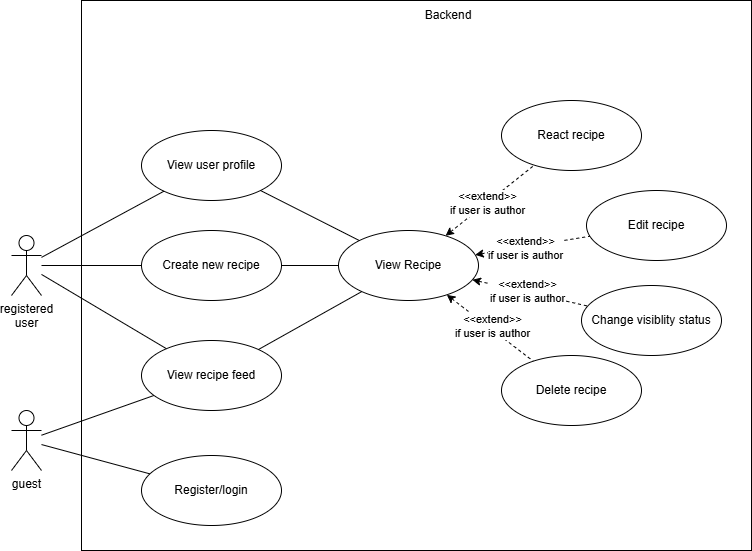

The diagram above was exported from draw.io. Its source (the exported page's mxGraphModel, read from the mxfile embedded in the PNG):
<mxGraphModel dx="1665" dy="751" grid="0" gridSize="10" guides="1" tooltips="1" connect="1" arrows="1" fold="1" page="1" pageScale="1" pageWidth="827" pageHeight="1169" math="0" shadow="0">
  <root>
    <mxCell id="0" />
    <mxCell id="1" parent="0" />
    <mxCell id="R20DIRK1avfW6koW9Dh3-5" value="" style="rounded=0;whiteSpace=wrap;html=1;fillColor=none;" parent="1" vertex="1">
      <mxGeometry x="113" y="310" width="670" height="550" as="geometry" />
    </mxCell>
    <mxCell id="R20DIRK1avfW6koW9Dh3-1" value="guest" style="shape=umlActor;verticalLabelPosition=bottom;verticalAlign=top;html=1;outlineConnect=0;" parent="1" vertex="1">
      <mxGeometry x="43" y="720" width="30" height="60" as="geometry" />
    </mxCell>
    <mxCell id="R20DIRK1avfW6koW9Dh3-2" value="registered&lt;div&gt;user&lt;/div&gt;" style="shape=umlActor;verticalLabelPosition=bottom;verticalAlign=top;html=1;outlineConnect=0;" parent="1" vertex="1">
      <mxGeometry x="43" y="545" width="30" height="60" as="geometry" />
    </mxCell>
    <mxCell id="R20DIRK1avfW6koW9Dh3-4" value="Register/login" style="ellipse;whiteSpace=wrap;html=1;" parent="1" vertex="1">
      <mxGeometry x="173" y="765" width="140" height="70" as="geometry" />
    </mxCell>
    <mxCell id="R20DIRK1avfW6koW9Dh3-7" value="View Recipe" style="ellipse;whiteSpace=wrap;html=1;" parent="1" vertex="1">
      <mxGeometry x="370" y="540" width="140" height="70" as="geometry" />
    </mxCell>
    <mxCell id="R20DIRK1avfW6koW9Dh3-8" value="React recipe" style="ellipse;whiteSpace=wrap;html=1;" parent="1" vertex="1">
      <mxGeometry x="533" y="410" width="140" height="70" as="geometry" />
    </mxCell>
    <mxCell id="R20DIRK1avfW6koW9Dh3-10" value="" style="endArrow=none;html=1;rounded=0;endFill=1;dashed=1;startFill=1;startArrow=classic;" parent="1" source="R20DIRK1avfW6koW9Dh3-7" target="R20DIRK1avfW6koW9Dh3-8" edge="1">
      <mxGeometry width="50" height="50" relative="1" as="geometry">
        <mxPoint x="373" y="760" as="sourcePoint" />
        <mxPoint x="423" y="710" as="targetPoint" />
      </mxGeometry>
    </mxCell>
    <mxCell id="R20DIRK1avfW6koW9Dh3-18" value="&amp;lt;&amp;lt;extend&amp;gt;&amp;gt;&lt;br&gt;if user is author" style="edgeLabel;html=1;align=center;verticalAlign=middle;resizable=0;points=[];" parent="R20DIRK1avfW6koW9Dh3-10" connectable="0" vertex="1">
      <mxGeometry x="-0.073" relative="1" as="geometry">
        <mxPoint as="offset" />
      </mxGeometry>
    </mxCell>
    <mxCell id="R20DIRK1avfW6koW9Dh3-11" value="View recipe feed" style="ellipse;whiteSpace=wrap;html=1;" parent="1" vertex="1">
      <mxGeometry x="173" y="650" width="140" height="70" as="geometry" />
    </mxCell>
    <mxCell id="R20DIRK1avfW6koW9Dh3-13" value="" style="endArrow=none;html=1;rounded=0;" parent="1" source="R20DIRK1avfW6koW9Dh3-11" target="R20DIRK1avfW6koW9Dh3-7" edge="1">
      <mxGeometry width="50" height="50" relative="1" as="geometry">
        <mxPoint x="333" y="685" as="sourcePoint" />
        <mxPoint x="343" y="640" as="targetPoint" />
      </mxGeometry>
    </mxCell>
    <mxCell id="R20DIRK1avfW6koW9Dh3-15" value="" style="endArrow=none;html=1;rounded=0;" parent="1" source="R20DIRK1avfW6koW9Dh3-1" target="R20DIRK1avfW6koW9Dh3-4" edge="1">
      <mxGeometry width="50" height="50" relative="1" as="geometry">
        <mxPoint x="253" y="790" as="sourcePoint" />
        <mxPoint x="303" y="740" as="targetPoint" />
      </mxGeometry>
    </mxCell>
    <mxCell id="R20DIRK1avfW6koW9Dh3-16" value="" style="endArrow=none;html=1;rounded=0;" parent="1" source="R20DIRK1avfW6koW9Dh3-2" target="R20DIRK1avfW6koW9Dh3-11" edge="1">
      <mxGeometry width="50" height="50" relative="1" as="geometry">
        <mxPoint x="213" y="700" as="sourcePoint" />
        <mxPoint x="263" y="650" as="targetPoint" />
      </mxGeometry>
    </mxCell>
    <mxCell id="R20DIRK1avfW6koW9Dh3-19" value="Edit recipe" style="ellipse;whiteSpace=wrap;html=1;" parent="1" vertex="1">
      <mxGeometry x="618" y="500" width="140" height="70" as="geometry" />
    </mxCell>
    <mxCell id="R20DIRK1avfW6koW9Dh3-20" value="" style="endArrow=none;html=1;rounded=0;endFill=1;dashed=1;startFill=1;startArrow=classic;" parent="1" source="R20DIRK1avfW6koW9Dh3-7" target="R20DIRK1avfW6koW9Dh3-19" edge="1">
      <mxGeometry width="50" height="50" relative="1" as="geometry">
        <mxPoint x="493" y="690" as="sourcePoint" />
        <mxPoint x="543" y="640" as="targetPoint" />
      </mxGeometry>
    </mxCell>
    <mxCell id="R20DIRK1avfW6koW9Dh3-21" value="&amp;lt;&amp;lt;extend&amp;gt;&amp;gt;&lt;br&gt;if user is author" style="edgeLabel;html=1;align=center;verticalAlign=middle;resizable=0;points=[];" parent="R20DIRK1avfW6koW9Dh3-20" connectable="0" vertex="1">
      <mxGeometry x="-0.2316" y="-1" relative="1" as="geometry">
        <mxPoint x="5" y="-1" as="offset" />
      </mxGeometry>
    </mxCell>
    <mxCell id="R20DIRK1avfW6koW9Dh3-22" value="Change visiblity status" style="ellipse;whiteSpace=wrap;html=1;" parent="1" vertex="1">
      <mxGeometry x="613" y="595" width="140" height="70" as="geometry" />
    </mxCell>
    <mxCell id="R20DIRK1avfW6koW9Dh3-23" value="" style="endArrow=none;html=1;rounded=0;endFill=1;dashed=1;startFill=1;startArrow=classic;" parent="1" source="R20DIRK1avfW6koW9Dh3-7" target="R20DIRK1avfW6koW9Dh3-22" edge="1">
      <mxGeometry width="50" height="50" relative="1" as="geometry">
        <mxPoint x="533" y="740" as="sourcePoint" />
        <mxPoint x="583" y="690" as="targetPoint" />
      </mxGeometry>
    </mxCell>
    <mxCell id="R20DIRK1avfW6koW9Dh3-26" value="&amp;lt;&amp;lt;extend&amp;gt;&amp;gt;&lt;br&gt;if user is author" style="edgeLabel;html=1;align=center;verticalAlign=middle;resizable=0;points=[];" parent="R20DIRK1avfW6koW9Dh3-23" connectable="0" vertex="1">
      <mxGeometry x="-0.026" y="-1" relative="1" as="geometry">
        <mxPoint x="-2" y="-3" as="offset" />
      </mxGeometry>
    </mxCell>
    <mxCell id="R20DIRK1avfW6koW9Dh3-27" value="Delete recipe" style="ellipse;whiteSpace=wrap;html=1;" parent="1" vertex="1">
      <mxGeometry x="533" y="665" width="140" height="70" as="geometry" />
    </mxCell>
    <mxCell id="R20DIRK1avfW6koW9Dh3-28" value="" style="endArrow=none;html=1;rounded=0;endFill=1;dashed=1;startFill=1;startArrow=classic;" parent="1" source="R20DIRK1avfW6koW9Dh3-7" target="R20DIRK1avfW6koW9Dh3-27" edge="1">
      <mxGeometry width="50" height="50" relative="1" as="geometry">
        <mxPoint x="543" y="700" as="sourcePoint" />
        <mxPoint x="593" y="650" as="targetPoint" />
      </mxGeometry>
    </mxCell>
    <mxCell id="R20DIRK1avfW6koW9Dh3-29" value="&amp;lt;&amp;lt;extend&amp;gt;&amp;gt;&lt;br&gt;if user is author" style="edgeLabel;html=1;align=center;verticalAlign=middle;resizable=0;points=[];" parent="R20DIRK1avfW6koW9Dh3-28" connectable="0" vertex="1">
      <mxGeometry x="0.0005" y="2" relative="1" as="geometry">
        <mxPoint y="-1" as="offset" />
      </mxGeometry>
    </mxCell>
    <mxCell id="R20DIRK1avfW6koW9Dh3-30" value="Create new recipe" style="ellipse;whiteSpace=wrap;html=1;" parent="1" vertex="1">
      <mxGeometry x="173" y="540" width="140" height="70" as="geometry" />
    </mxCell>
    <mxCell id="R20DIRK1avfW6koW9Dh3-31" value="" style="endArrow=none;html=1;rounded=0;" parent="1" source="R20DIRK1avfW6koW9Dh3-2" target="R20DIRK1avfW6koW9Dh3-30" edge="1">
      <mxGeometry width="50" height="50" relative="1" as="geometry">
        <mxPoint x="273" y="630" as="sourcePoint" />
        <mxPoint x="323" y="580" as="targetPoint" />
      </mxGeometry>
    </mxCell>
    <mxCell id="R20DIRK1avfW6koW9Dh3-32" value="" style="endArrow=none;html=1;rounded=0;" parent="1" source="R20DIRK1avfW6koW9Dh3-30" target="R20DIRK1avfW6koW9Dh3-7" edge="1">
      <mxGeometry width="50" height="50" relative="1" as="geometry">
        <mxPoint x="283" y="620" as="sourcePoint" />
        <mxPoint x="333" y="570" as="targetPoint" />
      </mxGeometry>
    </mxCell>
    <mxCell id="R20DIRK1avfW6koW9Dh3-33" value="" style="endArrow=none;html=1;rounded=0;" parent="1" source="R20DIRK1avfW6koW9Dh3-11" target="R20DIRK1avfW6koW9Dh3-1" edge="1">
      <mxGeometry width="50" height="50" relative="1" as="geometry">
        <mxPoint x="283" y="650" as="sourcePoint" />
        <mxPoint x="333" y="600" as="targetPoint" />
      </mxGeometry>
    </mxCell>
    <mxCell id="R20DIRK1avfW6koW9Dh3-37" value="View user profile" style="ellipse;whiteSpace=wrap;html=1;" parent="1" vertex="1">
      <mxGeometry x="173" y="440" width="140" height="70" as="geometry" />
    </mxCell>
    <mxCell id="R20DIRK1avfW6koW9Dh3-39" value="" style="endArrow=none;html=1;rounded=0;" parent="1" source="R20DIRK1avfW6koW9Dh3-2" target="R20DIRK1avfW6koW9Dh3-37" edge="1">
      <mxGeometry width="50" height="50" relative="1" as="geometry">
        <mxPoint x="263" y="690" as="sourcePoint" />
        <mxPoint x="313" y="640" as="targetPoint" />
      </mxGeometry>
    </mxCell>
    <mxCell id="R20DIRK1avfW6koW9Dh3-40" value="" style="endArrow=none;html=1;rounded=0;" parent="1" source="R20DIRK1avfW6koW9Dh3-37" target="R20DIRK1avfW6koW9Dh3-7" edge="1">
      <mxGeometry width="50" height="50" relative="1" as="geometry">
        <mxPoint x="263" y="690" as="sourcePoint" />
        <mxPoint x="364.88306226260283" y="410.420268993342" as="targetPoint" />
      </mxGeometry>
    </mxCell>
    <mxCell id="R20DIRK1avfW6koW9Dh3-42" value="Backend" style="text;html=1;align=center;verticalAlign=middle;whiteSpace=wrap;rounded=0;" parent="1" vertex="1">
      <mxGeometry x="450" y="310" width="60" height="30" as="geometry" />
    </mxCell>
  </root>
</mxGraphModel>